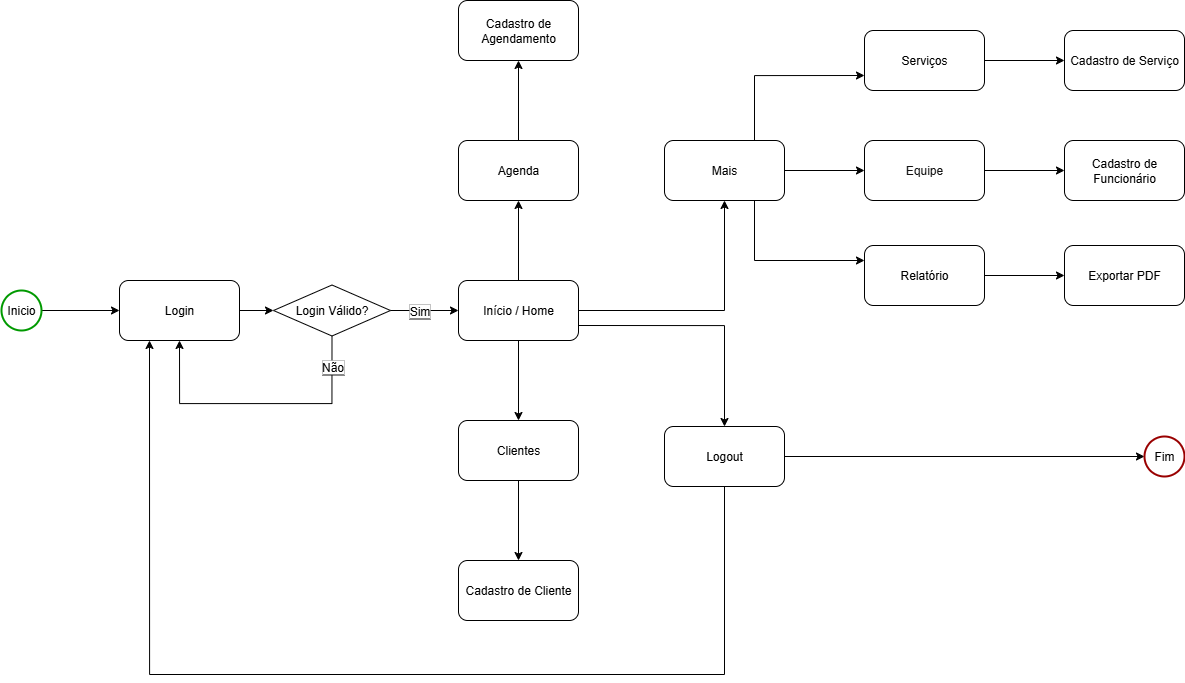

The diagram above was exported from draw.io. Its source (the exported page's mxGraphModel, read from the mxfile embedded in the PNG):
<mxGraphModel dx="2213" dy="1400" grid="0" gridSize="10" guides="1" tooltips="1" connect="1" arrows="1" fold="1" page="0" pageScale="1" pageWidth="827" pageHeight="1169" background="light-dark(#FFFFFF,#FFFFFF)" math="0" shadow="0">
  <root>
    <mxCell id="0" />
    <mxCell id="1" parent="0" />
    <mxCell id="KdXmKOA4IAsrwP4OGr8I-4" style="edgeStyle=orthogonalEdgeStyle;rounded=0;orthogonalLoop=1;jettySize=auto;html=1;entryX=0;entryY=0.5;entryDx=0;entryDy=0;strokeColor=light-dark(#000000,#000000);" parent="1" source="KdXmKOA4IAsrwP4OGr8I-1" target="KdXmKOA4IAsrwP4OGr8I-2" edge="1">
      <mxGeometry relative="1" as="geometry" />
    </mxCell>
    <mxCell id="KdXmKOA4IAsrwP4OGr8I-1" value="&lt;font style=&quot;color: light-dark(rgb(0, 0, 0), rgb(0, 0, 0));&quot;&gt;Inicio&lt;/font&gt;" style="ellipse;whiteSpace=wrap;html=1;aspect=fixed;fillColor=none;strokeColor=light-dark(#000000,#009900);strokeWidth=2;" parent="1" vertex="1">
      <mxGeometry x="-26" y="46" width="40" height="40" as="geometry" />
    </mxCell>
    <mxCell id="Lsm7zFDlCRIzCBja6KPa-3" style="edgeStyle=orthogonalEdgeStyle;shape=connector;rounded=0;orthogonalLoop=1;jettySize=auto;html=1;entryX=0;entryY=0.5;entryDx=0;entryDy=0;strokeColor=light-dark(#000000,#000000);align=center;verticalAlign=middle;fontFamily=Helvetica;fontSize=12;fontColor=default;labelBackgroundColor=default;endArrow=classic;" edge="1" parent="1" source="KdXmKOA4IAsrwP4OGr8I-2" target="Lsm7zFDlCRIzCBja6KPa-2">
      <mxGeometry relative="1" as="geometry" />
    </mxCell>
    <mxCell id="KdXmKOA4IAsrwP4OGr8I-2" value="&lt;font style=&quot;color: light-dark(rgb(0, 0, 0), rgb(0, 0, 0));&quot;&gt;Login&lt;/font&gt;" style="rounded=1;whiteSpace=wrap;html=1;fillColor=none;strokeColor=light-dark(#000000,#000000);" parent="1" vertex="1">
      <mxGeometry x="92" y="36" width="120" height="60" as="geometry" />
    </mxCell>
    <mxCell id="Lsm7zFDlCRIzCBja6KPa-5" style="edgeStyle=orthogonalEdgeStyle;shape=connector;rounded=0;orthogonalLoop=1;jettySize=auto;html=1;exitX=0.5;exitY=1;exitDx=0;exitDy=0;strokeColor=light-dark(#000000,#000000);align=center;verticalAlign=middle;fontFamily=Helvetica;fontSize=12;fontColor=default;labelBackgroundColor=default;endArrow=classic;entryX=0.5;entryY=1;entryDx=0;entryDy=0;" edge="1" parent="1" source="Lsm7zFDlCRIzCBja6KPa-2" target="KdXmKOA4IAsrwP4OGr8I-2">
      <mxGeometry relative="1" as="geometry">
        <mxPoint x="153.199951171875" y="157" as="targetPoint" />
        <Array as="points">
          <mxPoint x="305" y="159" />
          <mxPoint x="152" y="159" />
        </Array>
      </mxGeometry>
    </mxCell>
    <mxCell id="Lsm7zFDlCRIzCBja6KPa-6" value="&lt;font style=&quot;color: light-dark(rgb(0, 0, 0), rgb(0, 0, 0)); background-color: light-dark(rgb(255, 255, 255), rgb(255, 255, 255));&quot;&gt;Não&lt;/font&gt;" style="edgeLabel;html=1;align=center;verticalAlign=middle;resizable=0;points=[];strokeColor=light-dark(#000000,#000000);strokeWidth=1;fontFamily=Helvetica;fontSize=12;fontColor=default;fillColor=none;" vertex="1" connectable="0" parent="Lsm7zFDlCRIzCBja6KPa-5">
      <mxGeometry x="-0.8893" y="1" relative="1" as="geometry">
        <mxPoint x="-1" y="14" as="offset" />
      </mxGeometry>
    </mxCell>
    <mxCell id="Lsm7zFDlCRIzCBja6KPa-8" style="edgeStyle=orthogonalEdgeStyle;shape=connector;rounded=0;orthogonalLoop=1;jettySize=auto;html=1;entryX=0;entryY=0.5;entryDx=0;entryDy=0;strokeColor=light-dark(#000000,#000000);align=center;verticalAlign=middle;fontFamily=Helvetica;fontSize=12;fontColor=default;labelBackgroundColor=default;endArrow=classic;" edge="1" parent="1" source="Lsm7zFDlCRIzCBja6KPa-2" target="Lsm7zFDlCRIzCBja6KPa-7">
      <mxGeometry relative="1" as="geometry" />
    </mxCell>
    <mxCell id="Lsm7zFDlCRIzCBja6KPa-9" value="&lt;font style=&quot;color: light-dark(rgb(0, 0, 0), rgb(0, 0, 0)); background-color: light-dark(rgb(255, 255, 255), rgb(255, 255, 255));&quot;&gt;Sim&lt;/font&gt;" style="edgeLabel;html=1;align=center;verticalAlign=middle;resizable=0;points=[];strokeColor=light-dark(#000000,#000000);strokeWidth=1;fontFamily=Helvetica;fontSize=12;fontColor=default;fillColor=none;" vertex="1" connectable="0" parent="Lsm7zFDlCRIzCBja6KPa-8">
      <mxGeometry x="-0.8565" relative="1" as="geometry">
        <mxPoint x="23" as="offset" />
      </mxGeometry>
    </mxCell>
    <mxCell id="Lsm7zFDlCRIzCBja6KPa-2" value="&lt;font style=&quot;color: light-dark(rgb(0, 0, 0), rgb(0, 0, 0));&quot;&gt;Login Válido?&lt;/font&gt;" style="rhombus;whiteSpace=wrap;html=1;strokeColor=light-dark(#000000,#000000);strokeWidth=1;align=center;verticalAlign=middle;fontFamily=Helvetica;fontSize=12;fontColor=default;fillColor=none;" vertex="1" parent="1">
      <mxGeometry x="246" y="40.5" width="117" height="51" as="geometry" />
    </mxCell>
    <mxCell id="Lsm7zFDlCRIzCBja6KPa-11" value="" style="edgeStyle=orthogonalEdgeStyle;shape=connector;rounded=0;orthogonalLoop=1;jettySize=auto;html=1;strokeColor=light-dark(#000000,#000000);align=center;verticalAlign=middle;fontFamily=Helvetica;fontSize=12;fontColor=default;labelBackgroundColor=default;endArrow=classic;" edge="1" parent="1" source="Lsm7zFDlCRIzCBja6KPa-7" target="Lsm7zFDlCRIzCBja6KPa-10">
      <mxGeometry relative="1" as="geometry" />
    </mxCell>
    <mxCell id="Lsm7zFDlCRIzCBja6KPa-15" value="" style="edgeStyle=orthogonalEdgeStyle;shape=connector;rounded=0;orthogonalLoop=1;jettySize=auto;html=1;strokeColor=light-dark(#000000,#000000);align=center;verticalAlign=middle;fontFamily=Helvetica;fontSize=12;fontColor=default;labelBackgroundColor=default;endArrow=classic;" edge="1" parent="1" source="Lsm7zFDlCRIzCBja6KPa-7" target="Lsm7zFDlCRIzCBja6KPa-14">
      <mxGeometry relative="1" as="geometry" />
    </mxCell>
    <mxCell id="Lsm7zFDlCRIzCBja6KPa-49" style="edgeStyle=orthogonalEdgeStyle;shape=connector;rounded=0;orthogonalLoop=1;jettySize=auto;html=1;entryX=0.5;entryY=1;entryDx=0;entryDy=0;strokeColor=light-dark(#000000,#000000);align=center;verticalAlign=middle;fontFamily=Helvetica;fontSize=12;fontColor=default;labelBackgroundColor=default;endArrow=classic;" edge="1" parent="1" source="Lsm7zFDlCRIzCBja6KPa-7" target="Lsm7zFDlCRIzCBja6KPa-12">
      <mxGeometry relative="1" as="geometry" />
    </mxCell>
    <mxCell id="Lsm7zFDlCRIzCBja6KPa-50" style="edgeStyle=orthogonalEdgeStyle;shape=connector;rounded=0;orthogonalLoop=1;jettySize=auto;html=1;exitX=1;exitY=0.75;exitDx=0;exitDy=0;strokeColor=light-dark(#000000,#000000);align=center;verticalAlign=middle;fontFamily=Helvetica;fontSize=12;fontColor=default;labelBackgroundColor=default;endArrow=classic;" edge="1" parent="1" source="Lsm7zFDlCRIzCBja6KPa-7" target="Lsm7zFDlCRIzCBja6KPa-47">
      <mxGeometry relative="1" as="geometry" />
    </mxCell>
    <mxCell id="Lsm7zFDlCRIzCBja6KPa-7" value="&lt;font style=&quot;color: light-dark(rgb(0, 0, 0), rgb(0, 0, 0));&quot;&gt;Início / Home&lt;/font&gt;" style="rounded=1;whiteSpace=wrap;html=1;fillColor=none;strokeColor=light-dark(#000000,#000000);" vertex="1" parent="1">
      <mxGeometry x="431" y="36" width="120" height="60" as="geometry" />
    </mxCell>
    <mxCell id="Lsm7zFDlCRIzCBja6KPa-17" value="" style="edgeStyle=orthogonalEdgeStyle;shape=connector;rounded=0;orthogonalLoop=1;jettySize=auto;html=1;strokeColor=light-dark(#000000,#000000);align=center;verticalAlign=middle;fontFamily=Helvetica;fontSize=12;fontColor=default;labelBackgroundColor=default;endArrow=classic;" edge="1" parent="1" source="Lsm7zFDlCRIzCBja6KPa-10" target="Lsm7zFDlCRIzCBja6KPa-16">
      <mxGeometry relative="1" as="geometry" />
    </mxCell>
    <mxCell id="Lsm7zFDlCRIzCBja6KPa-10" value="&lt;font style=&quot;color: light-dark(rgb(0, 0, 0), rgb(0, 0, 0));&quot;&gt;Clientes&lt;/font&gt;" style="rounded=1;whiteSpace=wrap;html=1;fillColor=none;strokeColor=light-dark(#000000,#000000);" vertex="1" parent="1">
      <mxGeometry x="431" y="176" width="120" height="60" as="geometry" />
    </mxCell>
    <mxCell id="Lsm7zFDlCRIzCBja6KPa-29" value="" style="edgeStyle=orthogonalEdgeStyle;shape=connector;rounded=0;orthogonalLoop=1;jettySize=auto;html=1;strokeColor=light-dark(#000000,#000000);align=center;verticalAlign=middle;fontFamily=Helvetica;fontSize=12;fontColor=default;labelBackgroundColor=default;endArrow=classic;" edge="1" parent="1" source="Lsm7zFDlCRIzCBja6KPa-12" target="Lsm7zFDlCRIzCBja6KPa-28">
      <mxGeometry relative="1" as="geometry" />
    </mxCell>
    <mxCell id="Lsm7zFDlCRIzCBja6KPa-37" style="edgeStyle=orthogonalEdgeStyle;shape=connector;rounded=0;orthogonalLoop=1;jettySize=auto;html=1;exitX=0.75;exitY=0;exitDx=0;exitDy=0;entryX=0;entryY=0.75;entryDx=0;entryDy=0;strokeColor=light-dark(#000000,#000000);align=center;verticalAlign=middle;fontFamily=Helvetica;fontSize=12;fontColor=default;labelBackgroundColor=default;endArrow=classic;" edge="1" parent="1" source="Lsm7zFDlCRIzCBja6KPa-12" target="Lsm7zFDlCRIzCBja6KPa-24">
      <mxGeometry relative="1" as="geometry" />
    </mxCell>
    <mxCell id="Lsm7zFDlCRIzCBja6KPa-39" style="edgeStyle=orthogonalEdgeStyle;shape=connector;rounded=0;orthogonalLoop=1;jettySize=auto;html=1;exitX=0.75;exitY=1;exitDx=0;exitDy=0;entryX=0;entryY=0.25;entryDx=0;entryDy=0;strokeColor=light-dark(#000000,#000000);align=center;verticalAlign=middle;fontFamily=Helvetica;fontSize=12;fontColor=default;labelBackgroundColor=default;endArrow=classic;" edge="1" parent="1" source="Lsm7zFDlCRIzCBja6KPa-12" target="Lsm7zFDlCRIzCBja6KPa-33">
      <mxGeometry relative="1" as="geometry" />
    </mxCell>
    <mxCell id="Lsm7zFDlCRIzCBja6KPa-12" value="&lt;font style=&quot;color: light-dark(rgb(0, 0, 0), rgb(0, 0, 0));&quot;&gt;Mais&lt;/font&gt;" style="whiteSpace=wrap;html=1;fillColor=none;strokeColor=light-dark(#000000,#000000);rounded=1;" vertex="1" parent="1">
      <mxGeometry x="637" y="-104" width="120" height="60" as="geometry" />
    </mxCell>
    <mxCell id="Lsm7zFDlCRIzCBja6KPa-19" value="" style="edgeStyle=orthogonalEdgeStyle;shape=connector;rounded=0;orthogonalLoop=1;jettySize=auto;html=1;strokeColor=light-dark(#000000,#000000);align=center;verticalAlign=middle;fontFamily=Helvetica;fontSize=12;fontColor=default;labelBackgroundColor=default;endArrow=classic;" edge="1" parent="1" source="Lsm7zFDlCRIzCBja6KPa-14" target="Lsm7zFDlCRIzCBja6KPa-18">
      <mxGeometry relative="1" as="geometry" />
    </mxCell>
    <mxCell id="Lsm7zFDlCRIzCBja6KPa-14" value="&lt;font style=&quot;color: light-dark(rgb(0, 0, 0), rgb(0, 0, 0));&quot;&gt;Agenda&lt;/font&gt;" style="whiteSpace=wrap;html=1;fillColor=none;strokeColor=light-dark(#000000,#000000);rounded=1;" vertex="1" parent="1">
      <mxGeometry x="431" y="-104" width="120" height="60" as="geometry" />
    </mxCell>
    <mxCell id="Lsm7zFDlCRIzCBja6KPa-16" value="&lt;font style=&quot;color: light-dark(rgb(0, 0, 0), rgb(0, 0, 0));&quot;&gt;Cadastro de Cliente&lt;/font&gt;" style="whiteSpace=wrap;html=1;fillColor=none;strokeColor=light-dark(#000000,#000000);rounded=1;" vertex="1" parent="1">
      <mxGeometry x="431" y="316" width="120" height="60" as="geometry" />
    </mxCell>
    <mxCell id="Lsm7zFDlCRIzCBja6KPa-18" value="&lt;font style=&quot;color: light-dark(rgb(0, 0, 0), rgb(0, 0, 0));&quot;&gt;Cadastro de Agendamento&lt;/font&gt;" style="whiteSpace=wrap;html=1;fillColor=none;strokeColor=light-dark(#000000,#000000);rounded=1;" vertex="1" parent="1">
      <mxGeometry x="431" y="-244" width="120" height="60" as="geometry" />
    </mxCell>
    <mxCell id="Lsm7zFDlCRIzCBja6KPa-27" value="" style="edgeStyle=orthogonalEdgeStyle;shape=connector;rounded=0;orthogonalLoop=1;jettySize=auto;html=1;strokeColor=light-dark(#000000,#000000);align=center;verticalAlign=middle;fontFamily=Helvetica;fontSize=12;fontColor=default;labelBackgroundColor=default;endArrow=classic;" edge="1" parent="1" source="Lsm7zFDlCRIzCBja6KPa-24" target="Lsm7zFDlCRIzCBja6KPa-26">
      <mxGeometry relative="1" as="geometry" />
    </mxCell>
    <mxCell id="Lsm7zFDlCRIzCBja6KPa-24" value="&lt;font style=&quot;color: light-dark(rgb(0, 0, 0), rgb(0, 0, 0));&quot;&gt;Serviços&lt;/font&gt;" style="whiteSpace=wrap;html=1;fillColor=none;strokeColor=light-dark(#000000,#000000);rounded=1;" vertex="1" parent="1">
      <mxGeometry x="837" y="-214" width="120" height="60" as="geometry" />
    </mxCell>
    <mxCell id="Lsm7zFDlCRIzCBja6KPa-26" value="&lt;font style=&quot;color: light-dark(rgb(0, 0, 0), rgb(5, 5, 5));&quot;&gt;Cadastro de Serviço&lt;/font&gt;" style="whiteSpace=wrap;html=1;fillColor=none;strokeColor=light-dark(#000000,#000000);rounded=1;" vertex="1" parent="1">
      <mxGeometry x="1037" y="-214" width="120" height="60" as="geometry" />
    </mxCell>
    <mxCell id="Lsm7zFDlCRIzCBja6KPa-31" value="" style="edgeStyle=orthogonalEdgeStyle;shape=connector;rounded=0;orthogonalLoop=1;jettySize=auto;html=1;strokeColor=light-dark(#000000,#000000);align=center;verticalAlign=middle;fontFamily=Helvetica;fontSize=12;fontColor=default;labelBackgroundColor=default;endArrow=classic;" edge="1" parent="1" source="Lsm7zFDlCRIzCBja6KPa-28" target="Lsm7zFDlCRIzCBja6KPa-30">
      <mxGeometry relative="1" as="geometry" />
    </mxCell>
    <mxCell id="Lsm7zFDlCRIzCBja6KPa-28" value="&lt;font style=&quot;color: light-dark(rgb(0, 0, 0), rgb(19, 19, 19));&quot;&gt;Equipe&lt;/font&gt;" style="whiteSpace=wrap;html=1;fillColor=none;strokeColor=light-dark(#000000,#000000);rounded=1;" vertex="1" parent="1">
      <mxGeometry x="837" y="-104" width="120" height="60" as="geometry" />
    </mxCell>
    <mxCell id="Lsm7zFDlCRIzCBja6KPa-30" value="&lt;font style=&quot;color: light-dark(rgb(0, 0, 0), rgb(0, 0, 0));&quot;&gt;Cadastro de Funcionário&lt;/font&gt;" style="whiteSpace=wrap;html=1;fillColor=none;strokeColor=light-dark(#000000,#000000);rounded=1;" vertex="1" parent="1">
      <mxGeometry x="1037" y="-104" width="120" height="60" as="geometry" />
    </mxCell>
    <mxCell id="Lsm7zFDlCRIzCBja6KPa-36" value="" style="edgeStyle=orthogonalEdgeStyle;shape=connector;rounded=0;orthogonalLoop=1;jettySize=auto;html=1;strokeColor=light-dark(#000000,#000000);align=center;verticalAlign=middle;fontFamily=Helvetica;fontSize=12;fontColor=default;labelBackgroundColor=default;endArrow=classic;" edge="1" parent="1" source="Lsm7zFDlCRIzCBja6KPa-33" target="Lsm7zFDlCRIzCBja6KPa-35">
      <mxGeometry relative="1" as="geometry" />
    </mxCell>
    <mxCell id="Lsm7zFDlCRIzCBja6KPa-33" value="&lt;font style=&quot;color: light-dark(rgb(0, 0, 0), rgb(0, 0, 0));&quot;&gt;Relatório&lt;/font&gt;" style="whiteSpace=wrap;html=1;fillColor=none;strokeColor=light-dark(#000000,#000000);rounded=1;" vertex="1" parent="1">
      <mxGeometry x="837" y="1" width="120" height="60" as="geometry" />
    </mxCell>
    <mxCell id="Lsm7zFDlCRIzCBja6KPa-35" value="&lt;font style=&quot;color: light-dark(rgb(0, 0, 0), rgb(0, 0, 0));&quot;&gt;Exportar PDF&lt;/font&gt;" style="whiteSpace=wrap;html=1;fillColor=none;strokeColor=light-dark(#000000,#000000);rounded=1;" vertex="1" parent="1">
      <mxGeometry x="1037" y="1" width="120" height="60" as="geometry" />
    </mxCell>
    <mxCell id="Lsm7zFDlCRIzCBja6KPa-51" style="edgeStyle=orthogonalEdgeStyle;shape=connector;rounded=0;orthogonalLoop=1;jettySize=auto;html=1;entryX=0.25;entryY=1;entryDx=0;entryDy=0;strokeColor=light-dark(#000000,#000000);align=center;verticalAlign=middle;fontFamily=Helvetica;fontSize=12;fontColor=default;labelBackgroundColor=default;endArrow=classic;" edge="1" parent="1" source="Lsm7zFDlCRIzCBja6KPa-47" target="KdXmKOA4IAsrwP4OGr8I-2">
      <mxGeometry relative="1" as="geometry">
        <Array as="points">
          <mxPoint x="697" y="430" />
          <mxPoint x="122" y="430" />
        </Array>
      </mxGeometry>
    </mxCell>
    <mxCell id="Lsm7zFDlCRIzCBja6KPa-52" style="edgeStyle=orthogonalEdgeStyle;shape=connector;rounded=0;orthogonalLoop=1;jettySize=auto;html=1;strokeColor=light-dark(#000000,#000000);align=center;verticalAlign=middle;fontFamily=Helvetica;fontSize=12;fontColor=default;labelBackgroundColor=default;endArrow=classic;entryX=0;entryY=0.5;entryDx=0;entryDy=0;" edge="1" parent="1" source="Lsm7zFDlCRIzCBja6KPa-47" target="Lsm7zFDlCRIzCBja6KPa-53">
      <mxGeometry relative="1" as="geometry">
        <mxPoint x="1064" y="212" as="targetPoint" />
      </mxGeometry>
    </mxCell>
    <mxCell id="Lsm7zFDlCRIzCBja6KPa-47" value="&lt;font style=&quot;color: light-dark(rgb(0, 0, 0), rgb(0, 0, 0));&quot;&gt;Logout&lt;/font&gt;" style="rounded=1;whiteSpace=wrap;html=1;fillColor=none;strokeColor=light-dark(#000000,#000000);" vertex="1" parent="1">
      <mxGeometry x="637" y="182" width="120" height="60" as="geometry" />
    </mxCell>
    <mxCell id="Lsm7zFDlCRIzCBja6KPa-53" value="&lt;font style=&quot;color: light-dark(rgb(0, 0, 0), rgb(0, 0, 0));&quot;&gt;Fim&lt;/font&gt;" style="ellipse;whiteSpace=wrap;html=1;aspect=fixed;fillColor=none;strokeColor=light-dark(#000000,#990000);strokeWidth=2;" vertex="1" parent="1">
      <mxGeometry x="1117" y="192" width="40" height="40" as="geometry" />
    </mxCell>
  </root>
</mxGraphModel>